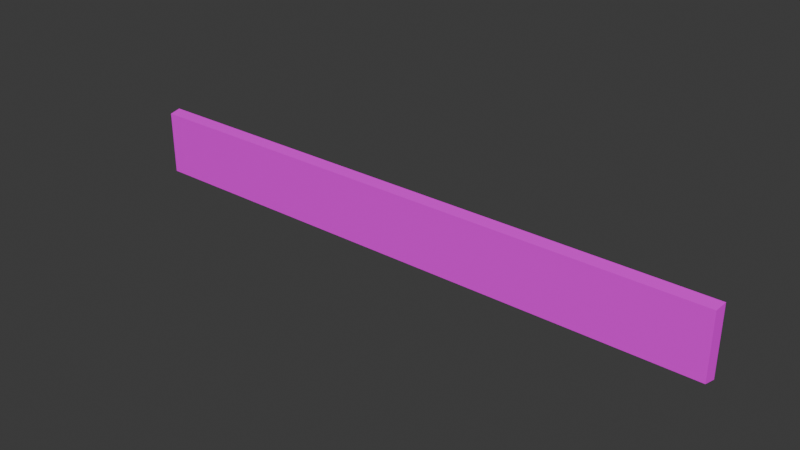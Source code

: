 # Source: hcon_sign.blend  (saved by Blender 4.5.92; exported with 4.5.12 LTS)
import bpy
from mathutils import Matrix  # noqa: F401  (used for matrix-valued properties, if any)

bpy.ops.wm.read_factory_settings(use_empty=True)
scene = bpy.context.scene
scene.name = 'Scene'

# ---- images (referenced by path relative to the original .blend; pixels are not part of the script)
import os
ASSET_DIR = os.environ.get("B2B_ASSET_DIR", "")  # directory of the original .blend (textures are referenced by path, not embedded)
HERE = os.path.dirname(os.path.abspath(__file__))  # packed textures are extracted next to this script under _unpacked/

def load_image(name, relpath, width, height, colorspace="sRGB"):
    """Load a texture the original file referenced (path relative to the .blend, or extracted next to this script)."""
    p = next((c for c in (os.path.join(HERE, relpath), os.path.join(ASSET_DIR, relpath)) if relpath and os.path.exists(c)), "")
    if p:
        img = bpy.data.images.load(p, check_existing=True)
        img.name = name
    else:  # same state as the original file: an image datablock whose file is absent (Cycles renders it pink)
        img = bpy.data.images.new(name, width, height)
        img.source = "FILE"
        img.filepath = "//" + (relpath or name)
    img.colorspace_settings.name = colorspace
    return img
img_signs1_png = load_image('signs1.png', 'signs1.png', 1024, 1024, 'sRGB')

# ---- materials (node trees are filled in below, after node groups)
mat_material = bpy.data.materials.new('Material')
mat_material.use_backface_culling = True

# ---- material node trees
mat_material.use_nodes = True; mat_material.node_tree.nodes.clear()
_N = mat_material.node_tree.nodes; _L = mat_material.node_tree.links
n0 = _N.new('ShaderNodeBsdfPrincipled'); n0.name = 'Principled BSDF'; n0.location = (-200, 100)
n1 = _N.new('ShaderNodeOutputMaterial'); n1.name = 'Material Output'; n1.location = (200, 100)
n2 = _N.new('ShaderNodeTexImage'); n2.name = 'Image Texture'; n2.location = (-490, 80)
n2.image = img_signs1_png
_L.new(n0.outputs[0], n1.inputs[0])
_L.new(n2.outputs[0], n0.inputs[0])
n1.is_active_output = True

# ---- world
world_world = bpy.data.worlds.new('World'); scene.world = world_world
world_world.use_nodes = True; world_world.node_tree.nodes.clear()
_N = world_world.node_tree.nodes; _L = world_world.node_tree.links
n0 = _N.new('ShaderNodeOutputWorld'); n0.name = 'World Output'; n0.location = (300, 300)
n1 = _N.new('ShaderNodeBackground'); n1.name = 'Background'; n1.location = (10, 300)
n1.inputs[0].default_value = (0.05088, 0.05088, 0.05088, 1.0)
_L.new(n1.outputs[0], n0.inputs[0])
n0.is_active_output = True
world_world.color = (0.05088, 0.05088, 0.05088)
world_world.sun_shadow_jitter_overblur = 0.0

# ---- meshes
me_cube = bpy.data.meshes.new('Cube')
me_cube.from_pydata([(-0.7448, -0.015, -0.07944), (-0.7448, -0.015, 0.07944), (-0.7481, 0.015, -0.08383), (-0.7481, 0.015, 0.08383), (0.7448, -0.015, -0.07944), (0.7448, -0.015, 0.07944), (0.7481, 0.015, -0.08383), (0.7481, 0.015, 0.08383)], [], [(0, 1, 3, 2), (6, 7, 5, 4), (4, 5, 1, 0), (2, 6, 4, 0), (7, 3, 1, 5)])
_uv = me_cube.uv_layers.new(name='UVMap')
_uv.uv.foreach_set('vector', [0.0157, 0.6106, 0.01566, 0.6353, 0.01201, 0.6393, 0.01184, 0.6071, 0.314, 0.6077, 0.3142, 0.639, 0.3108, 0.6356, 0.3106, 0.6112, 0.3142, 0.6073, 0.3144, 0.6397, 0.01211, 0.6392, 0.01216, 0.6065, 0.01184, 0.6071, 0.314, 0.6077, 0.3106, 0.6112, 0.0157, 0.6106, 0.3142, 0.639, 0.01201, 0.6393, 0.01566, 0.6353, 0.3108, 0.6356])
me_cube.materials.append(mat_material)
me_cube.update()

# ---- objects
ob_cube = bpy.data.objects.new('Cube', me_cube)

# ---- transforms, parenting, visibility, modifiers, constraints
ob_cube.location = (0.0, 0.0, 0.0)

# ---- collection membership
scene.collection.objects.link(ob_cube)

# ---- scene / render settings (as saved in the file)
scene.frame_start = 1; scene.frame_end = 30; scene.frame_set(0)
scene.render.engine = 'BLENDER_EEVEE_NEXT'
scene.render.bake_bias = 0.0
scene.render.bake_samples = 0
bpy.context.view_layer.update()

# ---- added for rendering (the .blend has no active camera and no usable light): camera, sun
cam_auto = bpy.data.cameras.new('AutoCamera')
cam_auto.lens = 50.0
cam_auto.sensor_width = 36.0
cam_auto.clip_end = 1000.0
ob_auto_camera = bpy.data.objects.new('AutoCamera', cam_auto)
scene.collection.objects.link(ob_auto_camera)
ob_auto_camera.location = (1.39328, -1.67194, 1.11462)
ob_auto_camera.rotation_euler = (1.09748, -7.21219e-08, 0.694738)
scene.camera = ob_auto_camera
light_auto_sun = bpy.data.lights.new('AutoSun', 'SUN')
light_auto_sun.energy = 3.0
light_auto_sun.angle = 0.0523599
ob_auto_sun = bpy.data.objects.new('AutoSun', light_auto_sun)
scene.collection.objects.link(ob_auto_sun)
ob_auto_sun.rotation_euler = (0.872665, 0.174533, 0.523599)
bpy.context.view_layer.update()
